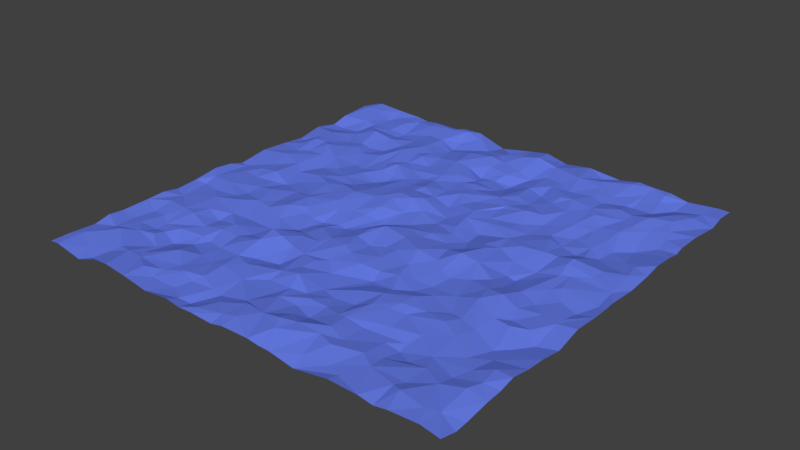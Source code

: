 # Source: Water.blend  (saved by Blender 2.78.0; exported with 4.5.12 LTS)
import bpy
from mathutils import Matrix  # noqa: F401  (used for matrix-valued properties, if any)

bpy.ops.wm.read_factory_settings(use_empty=True)
scene = bpy.context.scene
scene.name = 'Scene'

# ---- collections
col_collection_1 = bpy.data.collections.new('Collection 1'); scene.collection.children.link(col_collection_1)

# ---- materials (node trees are filled in below, after node groups)
mat_sea_001 = bpy.data.materials.new('Sea.001')
mat_sea_001.alpha_threshold = 0.0
mat_sea_001.use_transparent_shadow = False
mat_sea_001.diffuse_color = (0.1331, 0.2013, 0.8, 1.0)
mat_sea_001.roughness = 0.5

# ---- material node trees

# ---- world
world_world = bpy.data.worlds.new('World'); scene.world = world_world
world_world.color = (0.05088, 0.05088, 0.05088)
world_world.use_sun_shadow = False
world_world.sun_shadow_jitter_overblur = 0.0
world_world.cycles.sampling_method = 'MANUAL'

# ---- meshes
me_plane = bpy.data.meshes.new('Plane')
me_plane.from_pydata([(-1.001, 1.0, 0.0009955), (1.0, 1.0, 0.0), (-1.0, 0.9185, 0.01407), (-1.0, 0.6854, -0.0156), (-0.9998, 0.5669, 0.006838), (-1.0, 0.4462, -0.01484), (-1.0, 0.3358, -0.004018), (-0.9999, 0.04881, -0.01384), (-1.0, -0.01961, 0.005957), (-1.0, -0.1093, 0.01585), (-1.0, -0.2333, -9.958e-06), (-0.9999, -0.3383, -0.006331), (-1.0, -0.4156, 0.006651), (-1.0, -0.6407, 0.0009472), (-0.9999, -0.7838, -0.008399), (-1.0, -0.9107, -0.001604), (-0.9999, -0.9999, -0.001391), (-0.9526, -0.9999, 0.003658), (-0.8166, -1.001, -0.02083), (-0.7158, -1.0, 0.01078), (-0.6368, -0.9999, 0.02077), (-0.5314, -1.0, 0.008877), (-0.4045, -0.9999, -0.011), (-0.2819, -1.0, 0.00253), (-0.2157, -1.0, -0.007504), (-0.1403, -1.0, -0.004098), (-0.03649, -1.0, -0.008199), (0.01918, -1.0, 0.004904), (0.1498, -1.0, 0.008499), (0.21, -1.001, 0.001946), (0.2585, -0.9999, 0.0003702), (0.5312, -1.0, 0.008255), (0.6615, -1.0, 0.006097), (0.728, -0.9999, -0.004872), (0.7879, -1.0, 0.006337), (0.9195, -1.0, 0.0138), (0.9995, -1.0, -0.001698), (1.001, -0.9244, -0.01897), (0.9999, -0.8681, -0.01691), (1.0, -0.7545, -0.001018), (1.0, -0.6863, 0.002146), (1.0, -0.6154, 0.01763), (1.0, -0.5267, 0.001521), (1.001, -0.4379, -0.003579), (1.0, -0.2187, 0.007637), (0.9999, -0.09675, -0.0001807), (0.9999, -0.02997, -0.001038), (1.0, 0.02043, 0.002977), (1.0, 0.164, -0.007886), (0.9997, 0.2851, 0.0008203), (1.0, 0.3589, 0.01442), (1.0, 0.4648, 0.006402), (1.0, 0.5181, -0.002427), (1.0, 0.5612, 0.008668), (1.0, 0.6849, 0.005469), (0.9998, 0.9065, 0.003759), (0.8061, 0.9999, -0.01295), (0.7248, 1.0, 0.003929), (0.5698, 1.0, 0.01158), (0.4699, 0.9999, -0.006708), (0.3131, 1.0, 0.008209), (0.1863, 0.9998, -0.007811), (0.08227, 0.9999, 0.01609), (-0.1729, 0.9998, -0.02849), (-0.3102, 1.0, 0.0163), (-0.4118, 1.0, 0.01234), (-0.451, 1.0, -8.174e-05), (-0.5623, 0.9998, 0.002165), (-0.6458, 0.9998, -0.005575), (-0.8052, 1.0, 0.006506), (-0.9504, 1.0, 0.01533), (-0.9536, -0.8682, 0.003222), (-1.0, -0.7107, 0.00783), (-0.9997, -0.503, 0.0035), (-1.0, 0.1924, 0.005304), (-0.9668, 0.4358, -0.01306), (-0.8956, -0.8101, 0.005636), (-0.9266, -0.6443, -0.01133), (-0.9117, -0.4477, 0.001896), (-0.9479, -0.2183, -0.01021), (-0.9502, -0.1613, 0.007622), (-0.9583, 0.04349, -0.0137), (-0.9231, 0.3717, 0.002523), (-0.9481, 0.6938, -0.02518), (-0.9997, 0.7671, 0.005655), (-0.9606, 0.9101, 0.0208), (-0.9127, -0.7457, -0.004775), (-0.9088, -0.5411, -0.0135), (-0.928, -0.3708, -0.008155), (-0.8635, -0.2437, -0.00358), (-0.8995, -0.02444, -0.001042), (-0.8554, 0.1121, -0.0009677), (-0.8851, 0.2979, -0.000167), (-0.8853, 0.4308, 0.01744), (-0.9073, 0.4832, 0.01026), (-0.9379, 0.6503, -0.02089), (-0.8731, 0.7938, 0.002149), (-0.8852, 0.945, 0.006618), (-0.8495, -0.9266, -0.01093), (-0.8641, -0.6557, -0.004086), (-0.8369, -0.5519, -0.00643), (-0.8487, 0.04631, 0.002911), (-0.8736, 0.2235, 0.01098), (-0.8348, 0.3367, -0.0004924), (-0.8938, 0.5538, 0.009681), (-0.8611, 0.6061, -0.00113), (-0.849, 0.6935, -0.01896), (-0.8483, -0.7644, 0.01345), (-0.7904, -0.7141, 0.001934), (-0.8064, -0.4551, 0.001173), (-0.8521, -0.1598, 0.005723), (-0.8163, -0.02937, -0.004885), (-0.8257, 0.2702, 0.004193), (-0.8323, 0.4435, 0.0139), (-0.7839, 0.5428, -0.007639), (-0.8165, 0.6512, -0.009915), (-0.8186, 0.7955, -0.005798), (-0.8101, 0.9042, -0.01279), (-0.7697, -0.6442, -0.01348), (-0.7628, 0.04315, 0.01295), (-0.7726, 0.1924, 0.0001422), (-0.7887, 0.7399, 0.002293), (-0.7254, 0.8048, -0.01057), (-0.7743, 0.9462, -0.004922), (-0.7803, -0.9658, -0.01795), (-0.7442, -0.8937, -0.003607), (-0.7371, -0.8482, 0.003491), (-0.726, -0.6939, 0.0006967), (-0.7836, -0.5855, -0.01489), (-0.7811, -0.3012, 0.004843), (-0.7403, -0.2294, -0.00264), (-0.7263, -0.01484, -0.006179), (-0.668, 0.01827, -0.01693), (-0.7199, 0.1456, -0.01214), (-0.7428, 0.3297, 0.007907), (-0.7863, 0.4122, 0.02218), (-0.7436, 0.4647, 0.006276), (-0.6553, -0.7429, -0.01617), (-0.7202, -0.6438, -0.008522), (-0.7385, -0.4705, 0.00573), (-0.7255, -0.3966, 0.001525), (-0.6632, -0.2542, 0.01076), (-0.7236, -0.1729, -0.006832), (-0.7198, -0.09682, -0.00134), (-0.6895, 0.5141, 0.001548), (-0.7116, 0.5705, -0.007058), (-0.7269, 0.6925, 0.01705), (-0.6987, 0.8915, 0.002854), (-0.6937, 1.0, 0.002445), (-0.6746, -0.8632, 0.01036), (-0.6468, -0.6606, -0.03397), (-0.689, -0.5839, -0.00769), (-0.6568, -0.09555, 0.004887), (-0.6771, 0.3482, 0.003824), (-0.6507, 0.5679, -0.01651), (-0.6506, 0.946, 0.00229), (-0.6372, -0.8253, -0.00262), (-0.6305, -0.5037, -0.00923), (-0.6367, -0.4206, -0.01696), (-0.6214, -0.3583, -0.001309), (-0.6419, 0.07741, -0.0171), (-0.6666, 0.248, -0.01239), (-0.6292, 0.4808, -0.007276), (-0.6332, 0.6933, 0.0003088), (-0.6483, 0.7623, -0.01898), (-0.5713, -0.5636, -0.01153), (-0.6165, -0.2051, 0.004836), (-0.5673, -0.02257, -0.00739), (-0.5933, 0.2791, -0.005084), (-0.5757, 0.3807, -0.01793), (-0.5856, 0.592, -0.01864), (-0.6397, 0.8125, -0.02048), (-0.5322, -0.9034, 0.009795), (-0.6053, -0.8544, 0.001079), (-0.5686, -0.6225, -0.02436), (-0.5501, -0.3381, -0.01176), (-0.5644, -0.1496, -0.003483), (-0.59, 0.1454, 0.008128), (-0.5213, 0.3618, -0.0146), (-0.5373, 0.5021, 0.001255), (-0.5547, 0.9631, 0.01573), (-0.5313, -0.7253, 0.006221), (-0.4547, -0.6749, -0.01242), (-0.5254, -0.5692, -0.02054), (-0.5364, -0.4927, 0.003875), (-0.5268, -0.4293, 0.004748), (-0.5404, -0.2241, 0.001524), (-0.4878, -0.01834, 0.002009), (-0.4952, 0.09904, 0.01467), (-0.486, 0.5166, -0.002979), (-0.5417, 0.6661, -0.005986), (-0.5253, 0.757, -0.004598), (-0.4973, 0.8444, 0.003508), (-0.4723, -0.8604, -0.003817), (-0.4491, -0.4898, 0.0001581), (-0.4749, -0.1755, 0.01622), (-0.4159, 0.04462, 0.01323), (-0.5027, 0.2176, 0.003301), (-0.4794, 0.3043, -0.003973), (-0.4569, 0.4699, -0.003117), (-0.4863, 0.612, 0.01041), (-0.4321, 0.694, 0.01328), (-0.4209, 0.7385, 0.01399), (-0.5509, 0.9188, 0.01706), (-0.4639, -0.9167, -0.01014), (-0.4441, -0.7887, -0.006031), (-0.4447, -0.5874, -0.01335), (-0.4115, -0.4319, -0.00421), (-0.408, -0.3372, -0.01473), (-0.4352, -0.2646, -0.002313), (-0.4712, -0.05688, 0.009613), (-0.4286, 0.1356, 0.01285), (-0.4271, 0.3957, -0.002556), (-0.4069, 0.6249, 0.007831), (-0.4164, 0.8294, 0.007357), (-0.4416, 0.9539, 0.01774), (-0.3805, -0.8149, 0.0007953), (-0.3755, -0.6896, -0.009392), (-0.3971, -0.5422, 0.009362), (-0.3285, -0.4769, 0.0214), (-0.3672, -0.3215, -0.007852), (-0.3892, -0.1477, -0.00539), (-0.4104, -0.1174, 0.005171), (-0.4217, 0.1801, -0.002056), (-0.352, 0.378, -0.0141), (-0.3899, 0.457, 0.01458), (-0.3244, 0.7688, -0.00996), (-0.3465, -0.9062, -0.01745), (-0.3227, -0.8399, -0.01139), (-0.318, -0.603, 0.003132), (-0.337, -0.1645, -0.007806), (-0.3326, 0.1025, 0.02004), (-0.3911, 0.2881, -0.0209), (-0.3575, 0.3378, -0.02328), (-0.3818, 0.5305, -0.0006049), (-0.3537, 0.5987, 0.01584), (-0.3533, 0.6711, 0.009198), (-0.3366, 0.8813, -0.004757), (-0.3601, 0.9601, 0.02478), (-0.3018, -0.7975, 0.0005674), (-0.3355, -0.3923, 0.03315), (-0.3224, -0.2721, -0.01782), (-0.2978, -0.2096, -0.01579), (-0.29, -0.04913, 0.004176), (-0.3394, -0.001601, 0.01735), (-0.2781, 0.384, -0.004837), (-0.2792, 0.555, -0.0006334), (-0.2715, -0.9516, -0.01364), (-0.3012, -0.6966, 0.007329), (-0.2753, -0.5586, -0.01407), (-0.2672, -0.4158, 0.03224), (-0.2321, -0.2119, 0.0023), (-0.2877, -0.1497, -0.02021), (-0.2507, 0.1397, 0.009322), (-0.3173, 0.227, -0.0003137), (-0.2201, 0.4431, -0.007919), (-0.3191, 0.4752, -0.0008864), (-0.2908, 0.6517, 0.00448), (-0.271, 0.7946, -0.005622), (-0.336, 0.8116, -0.01717), (-0.2773, 0.954, 0.008273), (-0.2159, -0.8282, -0.01015), (-0.2513, -0.6264, 0.001509), (-0.2211, -0.483, 0.002327), (-0.2584, -0.2887, -0.001707), (-0.2144, -0.1315, -0.01408), (-0.2426, -0.003715, -0.002417), (-0.1837, 0.8892, -0.008207), (-0.2189, -0.938, -0.02449), (-0.1989, -0.4185, 0.01011), (-0.2326, -0.3318, 0.009659), (-0.1844, -0.1304, -0.02255), (-0.1851, 0.004769, -0.006554), (-0.217, 0.337, -3.963e-05), (-0.2032, 0.6673, 0.009806), (-0.2102, 0.7875, 0.01072), (-0.1507, -0.9652, 0.0002498), (-0.1676, -0.8365, -0.01789), (-0.1471, -0.6611, 0.002286), (-0.1661, -0.5297, -0.01568), (-0.1466, -0.3223, 0.00981), (-0.1423, -0.1104, -0.02181), (-0.128, 0.0194, -0.02229), (-0.1689, 0.08201, 0.006969), (-0.1689, 0.1591, 0.01556), (-0.1695, 0.2179, 0.02325), (-0.1505, 0.2921, 0.01315), (-0.1357, 0.3397, 0.0182), (-0.1613, 0.4459, 0.0008766), (-0.1616, 0.5002, 0.006567), (-0.1755, -0.7171, -0.003575), (-0.09742, -0.583, 0.006629), (-0.1235, -0.4348, 0.006719), (-0.1319, -0.2674, 0.006728), (-0.06191, -0.09793, 0.008682), (-0.09445, 0.2032, 0.02667), (-0.06238, 0.4053, -0.002489), (-0.1072, 0.5612, 0.004406), (-0.1275, 0.6637, -0.001079), (-0.1051, 0.802, 0.01707), (-0.09233, 0.8426, 0.006818), (-0.1015, 0.9525, -0.02056), (-0.1137, -0.8897, 0.0009188), (-0.09459, -0.6477, -0.006162), (-0.04334, -0.274, 0.01077), (-0.07087, -0.1776, 0.001922), (-0.08765, 0.006898, -0.02601), (-0.06674, 0.1176, -0.004217), (-0.06869, 0.5208, -0.007084), (-0.04902, 0.6462, -0.02601), (-0.08251, 0.8781, 0.004908), (-0.03548, -0.9436, 0.007778), (-0.02257, -0.7305, -0.005837), (0.01898, -0.6534, 0.002388), (-0.04956, -0.5214, 0.01281), (-0.05095, -0.4448, 0.007967), (-0.02264, -0.05726, 0.01534), (-0.05994, 0.2405, 0.0211), (-0.0529, 0.3079, 0.00503), (-0.05615, 0.7382, 0.0014), (-0.02296, 0.928, 0.01568), (-0.005828, -0.8432, 0.01446), (-0.04848, -0.8161, -0.001884), (-0.011, -0.5792, 0.02376), (0.03344, -0.4491, -0.01579), (-0.02594, -0.3947, -0.0039), (0.005797, -0.3045, 0.003061), (-0.009357, 0.1716, 0.001563), (0.03679, 0.2898, -0.01474), (0.01562, 0.4099, 0.004778), (-0.003118, 0.5302, 0.001829), (-0.02961, 0.5848, -0.01207), (-0.02883, 0.8048, 0.004622), (0.02147, 0.8794, 0.02178), (-0.01329, 1.001, 0.0005385), (0.02921, -0.9325, 0.0184), (0.03632, -0.7336, 0.01209), (0.08773, -0.6318, -0.003833), (0.00894, -0.19, -0.01105), (0.07118, -0.1666, -0.007119), (0.04774, 0.004726, 0.003615), (0.02682, 0.4801, -0.0009163), (0.02309, 0.6517, -0.02001), (0.09012, -0.8599, 0.02165), (0.09852, -0.557, -0.01702), (0.08831, -0.3389, 7.774e-05), (0.117, -0.244, -0.002816), (0.1327, -0.1791, 0.004959), (0.01099, 0.04686, -0.01051), (0.06687, 0.3301, -0.004019), (0.08953, 0.5708, -0.01877), (0.0433, 0.7176, -0.004268), (0.07125, 0.7844, -0.001625), (0.1654, -0.7842, 0.01041), (0.1189, -0.7242, 4.342e-05), (0.1276, -0.6646, 0.005721), (0.09714, -0.07387, 0.01052), (0.0964, 0.1377, -0.01025), (0.08982, 0.2093, -0.01581), (0.1086, 0.4013, -0.005035), (0.09726, 0.641, -0.03354), (0.1007, 0.6742, -0.03364), (0.09181, 0.9094, 0.02916), (0.1725, -0.8628, 0.0371), (0.1799, -0.3266, -0.008814), (0.1462, -0.02137, 0.006882), (0.158, 0.02704, 0.009164), (0.2162, 0.08559, -0.003479), (0.1868, 0.1483, 0.001749), (0.171, 0.2371, 0.00169), (0.1624, 0.3075, 0.004722), (0.1643, 0.4885, 0.004262), (0.1426, 0.7599, -0.01975), (0.1674, 0.8813, 0.009778), (0.2075, -0.6548, -0.004927), (0.1735, -0.5806, -0.01477), (0.1877, -0.3793, -0.02832), (0.2156, -0.1362, 0.02261), (0.2181, 0.5464, 0.005266), (0.2037, 0.6619, -0.005354), (0.2038, -0.9162, 0.03132), (0.2297, -0.828, 0.02348), (0.2049, -0.7478, -0.008171), (0.2233, -0.493, -0.002106), (0.2119, -0.4048, -0.02369), (0.2434, 0.01588, -0.003881), (0.2842, 0.1749, -0.01648), (0.2728, 0.2585, 0.001919), (0.2476, 0.298, -0.001083), (0.2294, 0.4042, -0.001981), (0.2056, 0.8091, -0.004745), (0.199, 0.8906, 0.01565), (0.2846, -0.68, 0.007217), (0.2705, -0.5731, -0.01007), (0.3105, -0.4068, -0.005408), (0.2655, -0.32, 0.003698), (0.2388, -0.2285, 0.00217), (0.2869, -0.03708, 0.005285), (0.2421, 0.4388, 0.004796), (0.2794, 0.6471, -0.01707), (0.2777, 0.7323, 0.001928), (0.3335, -0.825, 0.01536), (0.3355, -0.557, 0.01226), (0.3194, -0.4647, 0.009773), (0.3127, -0.292, -0.009759), (0.3633, -0.1776, -0.002287), (0.3086, -0.1362, 0.005813), (0.3252, 0.01507, -0.001863), (0.2934, 0.09302, -0.01318), (0.2892, 0.3716, 0.005129), (0.3363, 0.4358, 0.01301), (0.2993, 0.5202, -0.003361), (0.2974, 0.7827, 0.002955), (0.3575, -0.9391, -0.003693), (0.3335, -0.7662, 0.01882), (0.3202, -0.6777, 0.009521), (0.3721, -0.06414, 0.03029), (0.3784, 0.07443, 0.01352), (0.3697, 0.2706, 0.001579), (0.3608, 0.5948, -0.005854), (0.3778, 0.645, 0.01088), (0.3424, 0.8547, 0.02002), (0.4092, -0.7959, 0.00819), (0.4033, -0.5344, 0.009826), (0.3656, -0.356, -0.01402), (0.4178, -0.1946, -0.01023), (0.4086, 0.04113, 0.02169), (0.4353, 0.1137, 0.0003979), (0.4051, 0.2084, -0.004382), (0.3701, 0.346, -0.006732), (0.4064, 0.4689, 0.001936), (0.3731, 0.7306, 0.002957), (0.3723, -1.0, -0.01983), (0.4088, -0.8528, 0.0187), (0.4027, -0.6785, -0.004166), (0.4173, -0.4808, 0.01198), (0.4195, -0.4061, 0.007152), (0.4015, -0.2792, -0.01674), (0.4548, -0.06653, 0.02077), (0.4426, 0.4129, -0.01379), (0.466, 0.8613, 0.006469), (0.4034, 0.9609, -0.00866), (0.4654, -0.5131, -0.00319), (0.4544, -0.3416, -0.006656), (0.5004, -0.1644, -0.0001862), (0.4991, 0.1661, 0.009139), (0.4458, 0.2972, -0.009484), (0.4649, 0.5573, 0.00336), (0.4343, 0.6554, 0.01428), (0.4752, 0.7572, 0.002237), (0.4745, -0.924, -0.002394), (0.5238, -0.8121, 0.01089), (0.52, -0.6944, -0.009859), (0.4778, -0.6128, -0.001737), (0.5285, -0.2969, -0.002166), (0.5559, -0.1135, -0.0003489), (0.563, -0.023, -0.02248), (0.528, 0.07241, -0.01226), (0.4669, 0.2164, 0.001395), (0.5249, 0.3475, -0.008727), (0.4276, 0.9011, 0.009799), (0.5651, -0.6436, -0.01862), (0.508, -0.4519, -0.001625), (0.5803, -0.3977, -0.006231), (0.5512, 0.3017, 0.00175), (0.5562, 0.4812, 0.001895), (0.5346, 0.6454, 0.006392), (0.5325, 0.7373, -0.005128), (0.5405, 0.8132, -0.002362), (0.5575, 0.9518, 0.01599), (0.5352, -0.9534, -0.0002518), (0.6079, -0.4745, 0.008146), (0.6409, -0.4148, 0.002545), (0.623, -0.2887, 0.02399), (0.6037, -0.2038, 0.01841), (0.6004, 0.1829, 0.01062), (0.6081, 0.3947, -0.01732), (0.5796, 0.5934, 0.009136), (0.6222, 0.7858, -0.009433), (0.5898, -0.8532, 0.008056), (0.5762, -0.7797, -0.005657), (0.5794, -0.6869, -0.02728), (0.5913, -0.5787, -0.007419), (0.6915, -0.5198, 0.002531), (0.6233, -0.1299, -0.001187), (0.6005, -0.02504, -0.03077), (0.6079, 0.2973, -0.01177), (0.6355, 0.4918, -0.007752), (0.6458, 0.5485, -0.007068), (0.6402, 0.7008, 0.0131), (0.6467, 0.8032, -0.01823), (0.6375, 0.9218, -0.005231), (0.6409, 1.0, 0.005955), (0.6473, -0.7269, -0.01786), (0.6774, -0.2167, 0.0282), (0.6904, -0.1167, -0.0006908), (0.6382, 0.0661, -0.0197), (0.6573, 0.1884, 0.006295), (0.6856, 0.2806, -0.01744), (0.6611, 0.4152, -0.009475), (0.6997, 0.6325, 0.007202), (0.7048, 0.687, 0.01028), (0.7183, -0.8864, 0.00963), (0.7371, -0.8457, 0.002424), (0.7774, -0.1459, -0.0124), (0.7423, 0.07359, 0.003497), (0.7305, 0.275, -0.007613), (0.7041, 0.3597, -0.01079), (0.7216, 0.459, -0.01078), (0.7158, 0.9103, -0.008429), (0.7161, 0.9593, 0.005138), (0.7614, -0.9073, 0.02048), (0.7353, -0.7323, -0.0003602), (0.6943, -0.6574, -0.01051), (0.7205, -0.4419, 0.002165), (0.7304, -0.3419, 0.005414), (0.7489, -0.2255, -0.0002587), (0.7704, -0.03154, -0.001105), (0.7306, 0.1387, 0.02127), (0.7362, 0.5261, 0.006954), (0.7551, 0.5955, 0.01223), (0.736, 0.8076, -0.01853), (0.797, -0.5894, -0.006309), (0.8047, -0.3504, 0.006481), (0.7305, 0.1839, 0.02515), (0.766, 0.3152, -0.02236), (0.7814, 0.4029, -0.02137), (0.7855, 0.6895, 0.0259), (0.7727, -0.2967, -0.00926), (0.8391, -0.195, -0.005895), (0.7773, 0.09203, 0.003542), (0.8561, 0.1975, 0.007148), (0.8435, 0.2698, -0.009327), (0.8761, 0.3358, -0.007977), (0.8439, 0.457, -0.02378), (0.8281, 0.604, 0.009357), (0.8493, 0.8156, 0.00969), (0.7961, 0.9008, -0.02562), (0.8791, -0.9268, 0.01579), (0.8253, -0.7864, 0.007038), (0.8294, -0.7162, -0.006541), (0.8555, -0.6452, -0.001955), (0.8265, -0.4763, -0.02366), (0.8754, -0.4319, -0.02144), (0.9203, -0.3618, -0.02596), (0.865, -0.3125, -0.003561), (0.843, -0.08115, -0.006967), (0.8017, -0.007745, 0.005901), (0.8513, 0.1337, 0.005275), (0.8709, 0.7244, 0.02033), (0.9222, -0.8996, 0.003601), (0.9185, -0.7601, 0.01729), (0.9279, -0.6152, 0.01737), (0.8722, -0.5434, -0.008623), (0.9174, -0.1837, -0.0009025), (0.9462, 0.2371, 0.005306), (0.9185, 0.5892, 0.003714), (0.8986, 0.6488, 0.01268), (0.9073, 0.8342, 0.006856), (0.914, 0.9164, -0.008641), (0.9375, -0.6965, 0.01212), (0.9998, -0.3355, -0.02225), (0.9173, -0.2231, -0.0006631), (0.925, -0.1014, -0.01643), (0.9627, -0.01729, -0.01011), (0.954, 0.09382, -0.003868), (0.9269, 0.3143, 0.002367), (0.924, 0.5231, -0.008347), (0.9602, 0.7747, -0.006855), (1.0, 0.8426, -0.01421), (0.9501, 1.0, 0.00056)], [], [(97, 69, 70), (148, 69, 123), (215, 67, 180), (215, 65, 66), (260, 64, 238), (334, 63, 301), (441, 59, 60), (492, 58, 469), (15, 71, 14), (14, 86, 72), (87, 73, 13), (88, 11, 12), (11, 88, 10), (10, 80, 9), (81, 7, 8), (94, 4, 5), (95, 3, 4), (3, 83, 84), (71, 76, 86), (86, 77, 72), (77, 87, 13), (80, 90, 81), (92, 82, 6), (93, 94, 75), (83, 96, 84), (97, 70, 85), (17, 98, 71), (76, 107, 86), (86, 99, 77), (99, 87, 77), (89, 80, 79), (90, 101, 81), (91, 102, 74), (84, 96, 85), (117, 97, 85), (107, 108, 86), (99, 100, 87), (100, 78, 87), (109, 88, 78), (89, 110, 80), (112, 92, 102), (92, 103, 93), (113, 94, 93), (113, 104, 94), (105, 115, 95), (106, 116, 96), (98, 126, 76), (126, 107, 76), (99, 118, 100), (129, 130, 89), (89, 130, 110), (101, 120, 91), (91, 120, 102), (120, 112, 102), (112, 134, 103), (135, 113, 103), (121, 116, 106), (125, 126, 124), (139, 109, 128), (140, 129, 109), (110, 143, 111), (101, 119, 120), (136, 114, 113), (114, 145, 115), (146, 121, 115), (116, 122, 117), (128, 157, 139), (143, 131, 111), (136, 144, 114), (164, 122, 121), (19, 20, 124), (20, 125, 124), (149, 126, 125), (150, 138, 127), (151, 157, 128), (129, 141, 130), (131, 132, 119), (134, 153, 135), (156, 137, 149), (138, 150, 151), (158, 159, 140), (141, 166, 142), (166, 152, 142), (132, 160, 133), (153, 162, 144), (154, 145, 144), (163, 164, 146), (122, 171, 147), (147, 155, 148), (173, 149, 20), (173, 156, 149), (137, 156, 150), (159, 175, 141), (167, 132, 152), (167, 160, 132), (169, 162, 153), (176, 167, 166), (177, 197, 161), (197, 168, 161), (168, 178, 169), (162, 179, 170), (163, 191, 164), (164, 191, 171), (203, 180, 155), (174, 183, 165), (175, 186, 166), (188, 177, 160), (178, 179, 169), (179, 200, 170), (200, 190, 170), (193, 205, 173), (173, 205, 181), (181, 182, 174), (206, 183, 174), (175, 208, 186), (210, 187, 167), (223, 197, 177), (197, 198, 178), (178, 189, 179), (179, 189, 200), (22, 204, 21), (205, 182, 181), (222, 210, 195), (196, 188, 187), (232, 198, 197), (198, 212, 178), (212, 189, 178), (200, 201, 190), (201, 191, 190), (216, 205, 193), (218, 194, 206), (209, 221, 195), (195, 221, 222), (210, 196, 187), (223, 232, 197), (232, 233, 198), (199, 234, 200), (213, 201, 200), (214, 238, 203), (229, 218, 206), (207, 240, 208), (209, 241, 221), (210, 244, 196), (196, 231, 211), (233, 224, 212), (235, 213, 234), (213, 236, 201), (236, 202, 201), (214, 237, 238), (227, 228, 216), (216, 239, 217), (241, 230, 221), (221, 230, 222), (224, 245, 225), (256, 234, 225), (234, 246, 235), (237, 260, 238), (23, 247, 22), (22, 247, 227), (229, 249, 219), (240, 264, 241), (241, 242, 230), (232, 254, 233), (245, 224, 233), (256, 246, 234), (246, 257, 235), (257, 236, 235), (257, 226, 236), (226, 258, 259), (228, 261, 239), (248, 262, 229), (262, 249, 229), (249, 263, 219), (252, 265, 243), (243, 266, 244), (253, 273, 254), (254, 273, 245), (245, 255, 256), (257, 274, 226), (259, 267, 260), (24, 268, 23), (290, 262, 248), (262, 279, 249), (269, 270, 250), (266, 283, 253), (273, 255, 245), (255, 289, 256), (289, 246, 256), (277, 261, 268), (278, 262, 290), (270, 280, 264), (271, 265, 251), (266, 272, 283), (273, 288, 255), (288, 289, 255), (289, 274, 246), (276, 302, 268), (268, 302, 277), (278, 291, 262), (292, 269, 279), (269, 292, 270), (292, 280, 270), (286, 287, 273), (289, 297, 274), (267, 310, 63), (276, 311, 302), (302, 322, 277), (322, 290, 277), (290, 303, 278), (278, 303, 291), (291, 292, 279), (292, 293, 280), (293, 305, 281), (283, 307, 284), (295, 285, 284), (296, 288, 287), (298, 319, 274), (312, 303, 290), (314, 292, 291), (315, 325, 292), (292, 304, 293), (304, 305, 293), (307, 327, 295), (318, 296, 287), (331, 298, 297), (331, 309, 298), (332, 300, 299), (325, 326, 304), (316, 348, 306), (296, 341, 308), (351, 319, 309), (333, 310, 332), (310, 320, 334), (335, 321, 311), (322, 336, 312), (324, 315, 314), (324, 325, 315), (326, 338, 304), (338, 339, 316), (316, 340, 348), (328, 329, 318), (342, 351, 309), (351, 332, 319), (335, 343, 321), (321, 343, 322), (343, 336, 322), (313, 337, 323), (344, 324, 323), (325, 345, 326), (339, 356, 316), (356, 340, 316), (348, 357, 327), (358, 317, 327), (358, 328, 317), (350, 331, 330), (351, 352, 332), (352, 333, 332), (333, 362, 334), (27, 28, 335), (347, 356, 339), (356, 365, 340), (349, 359, 329), (329, 371, 341), (360, 361, 342), (324, 376, 345), (364, 346, 345), (347, 339, 346), (357, 368, 358), (351, 372, 352), (29, 380, 28), (382, 354, 353), (374, 375, 355), (396, 347, 346), (377, 356, 347), (369, 370, 358), (371, 379, 360), (379, 372, 361), (372, 390, 373), (373, 391, 362), (391, 61, 362), (381, 353, 363), (381, 382, 353), (395, 396, 364), (396, 377, 347), (385, 366, 365), (368, 386, 369), (370, 389, 398), (371, 378, 379), (391, 373, 390), (29, 30, 380), (381, 414, 382), (382, 392, 374), (394, 395, 376), (397, 385, 377), (367, 408, 368), (408, 386, 368), (371, 411, 378), (399, 379, 378), (400, 390, 379), (412, 391, 390), (391, 60, 61), (30, 401, 380), (414, 392, 382), (392, 402, 393), (403, 394, 384), (404, 396, 395), (397, 407, 385), (385, 407, 408), (409, 389, 388), (410, 398, 389), (400, 412, 390), (392, 415, 402), (402, 403, 393), (394, 424, 395), (424, 404, 395), (404, 405, 396), (408, 417, 386), (387, 418, 388), (398, 410, 411), (411, 419, 399), (420, 400, 399), (431, 412, 400), (441, 60, 421), (434, 415, 414), (415, 423, 402), (417, 428, 386), (428, 387, 386), (409, 429, 410), (448, 431, 400), (450, 433, 413), (433, 422, 401), (422, 434, 414), (437, 425, 405), (427, 428, 417), (446, 429, 418), (431, 440, 421), (460, 441, 421), (433, 451, 422), (436, 443, 424), (424, 443, 437), (427, 445, 428), (447, 448, 419), (449, 440, 431), (31, 470, 432), (470, 450, 432), (450, 451, 433), (452, 434, 422), (452, 461, 434), (462, 436, 435), (462, 443, 436), (443, 454, 437), (454, 425, 437), (458, 464, 446), (446, 459, 439), (462, 463, 443), (463, 454, 443), (444, 455, 438), (455, 456, 438), (456, 457, 438), (457, 445, 427), (464, 459, 446), (449, 468, 440), (479, 451, 450), (480, 452, 451), (461, 482, 453), (457, 475, 445), (458, 475, 464), (465, 477, 466), (474, 484, 455), (484, 456, 455), (486, 464, 475), (486, 459, 464), (486, 476, 459), (466, 489, 467), (478, 468, 467), (468, 491, 469), (31, 32, 470), (32, 479, 470), (513, 482, 481), (483, 442, 482), (483, 471, 442), (473, 494, 474), (486, 507, 476), (499, 487, 476), (500, 466, 477), (500, 489, 466), (32, 502, 479), (493, 513, 481), (472, 514, 473), (484, 495, 485), (485, 505, 496), (518, 497, 496), (498, 507, 486), (500, 501, 489), (521, 490, 478), (490, 509, 491), (32, 33, 502), (67, 68, 155, 180), (505, 518, 496), (506, 507, 498), (507, 508, 499), (519, 500, 488), (511, 502, 33), (540, 513, 512), (522, 514, 483), (504, 517, 495), (495, 517, 505), (530, 518, 505), (525, 507, 506), (507, 526, 508), (521, 537, 509), (540, 541, 513), (541, 522, 513), (542, 514, 522), (523, 515, 542), (529, 504, 516), (546, 517, 504), (547, 530, 517), (530, 548, 518), (526, 534, 519), (519, 535, 520), (535, 527, 520), (527, 536, 521), (553, 542, 522), (542, 543, 523), (523, 545, 528), (517, 546, 547), (548, 531, 524), (532, 533, 525), (525, 533, 526), (536, 559, 537), (35, 538, 34), (550, 539, 538), (545, 562, 528), (529, 554, 546), (565, 548, 530), (531, 555, 532), (567, 535, 534), (535, 557, 549), (35, 550, 538), (550, 551, 539), (551, 560, 540), (541, 552, 553), (553, 43, 542), (542, 544, 543), (544, 562, 545), (562, 554, 529), (563, 564, 546), (546, 564, 547), (564, 565, 547), (555, 566, 533), (533, 51, 534), (51, 567, 534), (567, 556, 557), (568, 558, 549), (39, 560, 551), (560, 41, 552), (552, 42, 553), (561, 562, 544), (556, 54, 557), (561, 44, 562), (564, 47, 565), (565, 48, 555), (49, 566, 555), (49, 50, 566), (51, 52, 567), (52, 53, 567), (53, 54, 556), (55, 1, 570), (97, 117, 69), (117, 123, 69), (155, 68, 148), (64, 65, 215, 238), (215, 66, 67), (64, 260, 267, 63), (58, 59, 460, 469), (334, 362, 62), (441, 460, 59), (71, 15, 16, 17), (510, 57, 492), (510, 56, 57), (8, 9, 80, 81), (71, 86, 14), (72, 77, 13), (73, 88, 12), (88, 79, 10), (10, 79, 80), (75, 5, 6, 82), (7, 81, 74), (70, 0, 2, 85), (75, 94, 5), (104, 95, 4), (95, 83, 3), (84, 85, 2), (92, 6, 74, 102), (73, 87, 78), (73, 78, 88), (81, 91, 74), (89, 79, 88, 129), (82, 93, 75), (94, 104, 4), (17, 18, 98), (71, 98, 76), (80, 110, 90), (101, 91, 81), (92, 93, 82), (104, 105, 95), (83, 106, 96), (85, 96, 117), (86, 108, 99), (100, 109, 78), (109, 129, 88), (106, 83, 95, 115), (110, 111, 90), (90, 111, 101), (92, 112, 103), (93, 103, 113), (104, 114, 105), (138, 118, 108, 127), (116, 117, 96), (18, 124, 98), (98, 124, 126), (108, 118, 99), (118, 128, 100), (100, 128, 109), (111, 119, 101), (134, 135, 103), (113, 114, 104), (114, 115, 105), (115, 121, 106), (18, 19, 124), (126, 108, 107), (109, 139, 140), (130, 142, 110), (110, 142, 143), (111, 131, 119), (112, 120, 134), (135, 136, 113), (121, 122, 116), (117, 122, 147), (147, 123, 117), (126, 137, 108), (108, 137, 127), (120, 119, 132, 133), (118, 138, 151), (118, 151, 128), (136, 135, 153, 144), (120, 133, 161), (120, 161, 134), (114, 144, 145), (145, 146, 115), (146, 164, 121), (123, 147, 148), (125, 20, 149), (126, 149, 137), (137, 150, 127), (139, 158, 140), (140, 159, 129), (159, 141, 129), (130, 141, 142), (142, 152, 143), (131, 143, 132), (134, 161, 153), (165, 151, 150, 174), (146, 145, 163), (157, 158, 139), (143, 152, 132), (160, 177, 133), (133, 177, 161), (161, 168, 153), (162, 154, 144), (145, 154, 163), (164, 171, 122), (147, 171, 155), (150, 156, 174), (173, 20, 21, 172), (151, 165, 157), (141, 175, 166), (166, 167, 152), (168, 169, 153), (162, 170, 154), (154, 170, 163), (171, 203, 155), (185, 158, 157, 184), (156, 173, 181), (156, 181, 174), (165, 184, 157), (159, 158, 185, 175), (160, 167, 187, 188), (186, 176, 166), (169, 179, 162), (170, 190, 163), (190, 191, 163), (172, 193, 173), (165, 183, 184), (176, 210, 167), (184, 183, 206, 194), (197, 178, 168), (191, 192, 171), (192, 203, 171), (21, 204, 172), (172, 204, 193), (174, 182, 206), (175, 185, 208), (186, 195, 176), (176, 195, 210), (188, 223, 177), (202, 192, 191), (192, 214, 203), (203, 215, 180), (185, 184, 194, 207), (242, 241, 264, 251), (207, 208, 185), (208, 209, 186), (186, 209, 195), (196, 211, 188), (188, 211, 223), (212, 199, 189), (199, 200, 189), (191, 201, 202), (202, 214, 192), (22, 227, 204), (193, 204, 216), (182, 205, 217), (182, 217, 206), (218, 219, 194), (194, 219, 207), (208, 220, 209), (198, 233, 212), (212, 225, 199), (199, 225, 234), (200, 234, 213), (202, 226, 214), (203, 238, 215), (204, 227, 216), (205, 216, 217), (217, 229, 206), (219, 240, 207), (208, 240, 220), (220, 241, 209), (222, 244, 210), (244, 231, 196), (211, 231, 223), (223, 254, 232), (212, 224, 225), (213, 235, 236), (226, 259, 214), (214, 259, 237), (216, 228, 239), (239, 248, 217), (217, 248, 229), (229, 219, 218), (220, 240, 241), (222, 230, 243), (222, 243, 244), (223, 231, 254), (245, 256, 225), (236, 226, 202), (247, 228, 227), (219, 250, 240), (230, 242, 252), (230, 252, 243), (231, 244, 253), (253, 254, 231), (233, 254, 245), (237, 259, 260), (23, 268, 247), (247, 261, 228), (239, 261, 248), (219, 263, 250), (250, 270, 240), (240, 270, 264), (286, 273, 253, 285), (242, 251, 265), (242, 265, 252), (243, 265, 266), (244, 266, 253), (226, 274, 258), (247, 268, 261), (261, 290, 248), (249, 279, 263), (250, 263, 269), (266, 265, 272), (283, 284, 253), (253, 284, 285), (267, 259, 258, 275), (246, 274, 257), (274, 275, 258), (276, 268, 24, 25), (251, 264, 280, 293), (261, 277, 290), (262, 291, 279), (263, 279, 269), (300, 267, 275, 299), (293, 271, 251), (265, 271, 282), (265, 282, 272), (274, 299, 275), (293, 281, 271), (272, 282, 283), (273, 287, 288), (297, 298, 274), (311, 276, 25, 26), (267, 300, 310), (63, 310, 301), (306, 282, 271, 281), (281, 305, 294), (307, 283, 282, 306), (286, 285, 317, 318), (284, 307, 295), (285, 295, 317), (297, 289, 288, 308), (286, 318, 287), (288, 296, 308), (316, 306, 281, 294), (274, 319, 299), (322, 312, 290), (303, 323, 291), (291, 323, 314), (292, 314, 315), (292, 325, 304), (321, 322, 302, 311), (295, 327, 317), (308, 331, 297), (298, 309, 319), (299, 319, 332), (300, 332, 310), (301, 310, 334), (316, 294, 305, 338), (312, 313, 303), (313, 323, 303), (304, 338, 305), (307, 306, 348, 327), (311, 26, 27, 335), (317, 328, 318), (318, 329, 296), (296, 329, 341), (341, 330, 308), (308, 330, 331), (310, 333, 320), (342, 331, 350, 360), (312, 336, 313), (323, 324, 314), (309, 331, 342), (320, 333, 334), (336, 337, 313), (337, 344, 323), (325, 324, 345), (345, 346, 326), (326, 346, 338), (357, 358, 327), (328, 349, 329), (341, 350, 330), (375, 344, 337, 355), (352, 362, 333), (335, 28, 343), (343, 354, 336), (336, 354, 355), (336, 355, 337), (344, 376, 324), (338, 346, 339), (365, 366, 340), (340, 366, 348), (358, 349, 328), (329, 359, 371), (341, 371, 350), (342, 361, 351), (28, 380, 343), (380, 363, 343), (343, 363, 353), (343, 353, 354), (384, 376, 344, 383), (344, 375, 383), (373, 362, 352, 372), (345, 376, 364), (348, 366, 357), (368, 369, 358), (358, 370, 349), (359, 398, 371), (350, 371, 360), (360, 379, 361), (361, 372, 351), (374, 355, 354, 382), (362, 61, 62), (398, 359, 349, 370), (364, 396, 346), (356, 377, 365), (366, 367, 357), (367, 368, 357), (388, 370, 369, 387), (380, 381, 363), (374, 393, 375), (376, 395, 364), (377, 385, 365), (385, 367, 366), (369, 386, 387), (429, 409, 388, 418), (370, 388, 389), (372, 379, 390), (380, 401, 381), (374, 392, 393), (375, 393, 383), (383, 403, 384), (384, 394, 376), (377, 396, 406), (406, 397, 377), (385, 408, 367), (398, 411, 371), (411, 399, 378), (379, 399, 400), (401, 414, 381), (393, 403, 383), (396, 405, 406), (389, 409, 410), (412, 421, 391), (391, 421, 60), (30, 432, 413), (30, 413, 401), (414, 415, 392), (406, 416, 397), (397, 416, 407), (435, 403, 402, 423), (419, 420, 399), (413, 433, 401), (401, 422, 414), (436, 394, 403, 435), (408, 407, 426, 417), (394, 436, 424), (424, 437, 404), (404, 437, 405), (405, 416, 406), (407, 416, 426), (411, 410, 430, 419), (387, 428, 418), (410, 429, 430), (438, 416, 405, 425), (420, 448, 400), (431, 421, 412), (413, 432, 450), (415, 434, 453), (415, 453, 423), (449, 448, 466, 467), (416, 438, 426), (417, 426, 427), (428, 446, 418), (429, 439, 430), (419, 430, 447), (419, 448, 420), (440, 460, 421), (453, 442, 423), (423, 442, 435), (425, 444, 438), (438, 427, 426), (445, 458, 428), (428, 458, 446), (446, 439, 429), (430, 439, 447), (431, 448, 449), (451, 452, 422), (434, 461, 453), (435, 442, 462), (438, 457, 427), (439, 465, 447), (447, 466, 448), (454, 444, 425), (445, 475, 458), (459, 465, 439), (465, 466, 447), (460, 440, 468, 469), (449, 467, 468), (474, 444, 454, 473), (470, 479, 450), (479, 480, 451), (480, 481, 452), (452, 481, 461), (453, 482, 442), (442, 471, 462), (472, 463, 462, 471), (444, 474, 455), (456, 496, 457), (457, 496, 475), (459, 476, 465), (480, 493, 481), (461, 481, 482), (454, 463, 472, 473), (486, 475, 497, 498), (484, 485, 456), (456, 485, 496), (465, 476, 487), (487, 488, 465), (465, 488, 477), (467, 489, 478), (468, 478, 491), (469, 491, 492), (483, 472, 471), (474, 494, 484), (475, 496, 497), (512, 480, 479, 503), (507, 499, 476), (477, 488, 500), (478, 490, 491), (488, 487, 499, 508), (480, 512, 493), (513, 483, 482), (483, 514, 472), (473, 514, 515), (473, 515, 494), (494, 495, 484), (485, 495, 505), (518, 524, 497), (478, 489, 501, 521), (492, 491, 509, 510), (490, 521, 509), (516, 494, 515, 528), (502, 503, 479), (493, 512, 513), (483, 513, 522), (495, 494, 516, 504), (506, 498, 497, 524), (56, 510, 509, 537), (508, 519, 488), (519, 520, 500), (520, 501, 500), (34, 511, 33), (502, 511, 503), (503, 539, 512), (514, 542, 515), (505, 517, 530), (524, 525, 506), (507, 525, 526), (508, 526, 519), (520, 527, 501), (501, 527, 521), (525, 524, 531, 532), (511, 34, 538), (503, 511, 539), (539, 540, 512), (515, 523, 528), (528, 529, 516), (518, 548, 524), (541, 540, 560, 552), (519, 534, 535), (521, 536, 537), (538, 539, 511), (539, 551, 540), (522, 541, 553), (523, 543, 544), (523, 544, 545), (504, 529, 546), (547, 565, 530), (526, 533, 534), (527, 535, 549), (536, 527, 549, 558), (528, 562, 529), (554, 563, 546), (532, 555, 533), (567, 557, 535), (56, 537, 559, 570), (536, 558, 559), (555, 531, 548, 565), (542, 43, 544), (550, 35, 36, 37), (533, 566, 50), (533, 50, 51), (549, 557, 568), (39, 551, 550, 38), (37, 38, 550), (559, 558, 569, 55), (553, 42, 43), (544, 43, 561), (554, 562, 45), (554, 45, 563), (567, 53, 556), (54, 568, 557), (558, 568, 569), (564, 563, 45, 46), (55, 570, 559), (560, 39, 40), (560, 40, 41), (552, 41, 42), (562, 44, 45), (46, 47, 564), (565, 47, 48), (555, 48, 49), (568, 54, 569)])
me_plane.materials.append(mat_sea_001)
me_plane.use_remesh_preserve_volume = False
me_plane.use_remesh_preserve_attributes = False
me_plane.use_mirror_vertex_groups = False
me_plane.update()
arm_armature = bpy.data.armatures.new('Armature')  # bones are not reproduced

# ---- objects
ob_armature = bpy.data.objects.new('Armature', arm_armature)
ob_plane = bpy.data.objects.new('Plane', me_plane)

# ---- transforms, parenting, visibility, modifiers, constraints
ob_armature.location = (-4.633, -0.4569, 1.424)
ob_armature.lineart.crease_threshold = 0.0
ob_plane.parent = ob_armature
ob_plane.matrix_parent_inverse = Matrix(((1.0, 0.0, 0.0, 4.633), (0.0, 1.0, 0.0, 0.4569), (0.0, 0.0, 1.0, -1.424), (0.0, 0.0, 0.0, 1.0)))
ob_plane.location = (0.0, 0.0, 0.0)
ob_plane.scale = (7.935, 7.935, 7.935)
ob_plane.lineart.crease_threshold = 0.0
_vg = ob_plane.vertex_groups.new(name='Bone.001')
for _i, _w in zip([2, 3, 4, 5, 6, 7, 8, 9, 18, 21, 22, 25, 26, 27, 28, 29, 30, 33, 37, 38, 39, 40, 41, 42, 45, 46, 47, 49, 50, 56, 57, 60, 61, 62, 63, 71, 75, 76, 77, 79, 80, 81, 82, 84, 85, 86, 87, 88, 89, 90, 91, 92, 93, 94, 97, 98, 99, 100, 101, 103, 104, 105, 107, 108, 109, 113, 117, 118, 123, 124, 125, 126, 127, 128, 135, 139, 140, 144, 146, 161, 162, 166, 170, 172, 176, 179, 182, 183, 186, 189, 190, 193, 194, 200, 204, 205, 206, 207, 212, 216, 217, 218, 221, 224, 225, 230, 232, 233, 243, 244, 245, 246, 254, 256, 262, 263, 267, 268, 275, 276, 277, 279, 286, 287, 293, 296, 301, 302, 305, 311, 319, 321, 322, 324, 325, 326, 332, 334, 335, 336, 337, 342, 343, 344, 345, 346, 347, 353, 354, 355, 363, 367, 368, 374, 375, 376, 377, 378, 380, 381, 382, 383, 384, 388, 391, 392, 393, 400, 401, 412, 414, 415, 422, 426, 427, 431, 433, 438, 439, 441, 445, 450, 451, 452, 453, 456, 457, 459, 465, 470, 471, 472, 473, 480, 483, 494, 502, 503, 504, 506, 508, 509, 510, 514, 515, 517, 519, 521, 523, 525, 533, 537, 543, 545, 551, 552, 555, 559, 560, 563, 564, 565, 566, 569], [0.2399, 0.0768, 0.003305, 0.9799, 0.2167, 0.1065, 0.7663, 0.2488, 0.02982, 0.006584, 0.009793, 0.0709, 0.1367, 0.01356, 0.04337, 0.8144, 0.6496, 0.06061, 0.04985, 0.4033, 0.9876, 0.989, 0.8132, 0.0009334, 0.2239, 0.8665, 0.8318, 0.1004, 0.03697, 0.01968, 0.6407, 0.3619, 0.9994, 1.0, 0.9956, 0.001599, 1.0, 0.217, 0.01815, 7.788e-05, 0.06781, 0.8505, 0.249, 0.99, 0.9994, 0.9179, 9.807e-05, 0.006316, 0.6611, 0.9875, 0.1015, 0.04327, 0.2765, 0.9974, 0.01563, 0.0006408, 0.9045, 0.8571, 0.1466, 0.02356, 0.8427, 0.001076, 0.08147, 0.04463, 0.1859, 0.0006621, 0.8633, 0.3219, 0.02176, 0.1164, 0.2975, 0.7652, 0.08447, 0.8797, 0.0002618, 0.2132, 0.0006514, 0.9997, 0.0455, 0.2851, 0.004451, 0.3029, 0.1669, 0.07728, 0.2362, 0.02657, 0.05093, 0.002, 0.08757, 0.03219, 0.2894, 0.97, 0.5975, 0.01552, 0.9291, 0.9439, 0.8953, 8.012e-05, 0.1303, 0.412, 0.03367, 0.03341, 0.0006992, 0.9177, 0.9948, 0.001465, 0.009, 0.6266, 0.1154, 0.5047, 0.0677, 0.0005431, 0.05252, 0.8843, 0.01095, 0.002297, 0.007976, 0.004747, 0.274, 0.3383, 0.5675, 0.2765, 0.007912, 0.78, 0.1314, 0.07077, 0.959, 0.9419, 0.4231, 0.2161, 0.00392, 0.9908, 0.007591, 0.6824, 0.00527, 0.1162, 0.3696, 1.0, 0.1018, 0.02912, 0.001093, 0.6206, 0.01393, 0.09008, 0.9719, 0.115, 0.4174, 0.07378, 0.723, 0.1089, 0.441, 0.3998, 0.6023, 0.06515, 0.9642, 0.003992, 0.001814, 0.06704, 0.8926, 0.9999, 0.1479, 0.6755, 0.04959, 0.8096, 0.006391, 0.7887, 0.0002121, 0.02131, 0.01435, 0.1631, 0.009167, 0.002149, 0.05795, 0.00292, 0.002889, 0.4065, 0.00991, 0.07833, 0.8741, 0.001903, 0.00196, 0.2758, 0.7742, 0.3494, 0.02409, 0.02747, 0.1623, 0.0398, 0.01992, 0.0119, 0.0001816, 0.571, 0.2451, 0.02365, 0.03278, 0.3176, 0.7974, 0.1838, 0.1313, 0.01261, 0.7127, 0.01097, 0.2092, 0.326, 0.379, 0.665, 0.001393, 0.9417, 0.001574, 0.6376, 0.01965, 0.1132, 0.9991, 0.04678, 0.01344, 0.1222, 0.2046, 0.08044, 0.3597, 0.03398, 0.9911, 0.1799, 0.9685, 0.2217]): _vg.add([_i], _w, 'REPLACE')
_vg = ob_plane.vertex_groups.new(name='Bone')
for _i, _w in zip([9, 39, 45, 46, 78, 80, 86, 99, 106, 114, 116, 120, 125, 126, 134, 150, 151, 165, 169, 175, 181, 184, 185, 189, 192, 197, 211, 214, 216, 227, 228, 236, 239, 246, 250, 253, 257, 261, 264, 267, 270, 277, 283, 288, 290, 291, 297, 300, 303, 310, 313, 314, 316, 323, 329, 330, 337, 340, 341, 344, 362, 364, 368, 369, 373, 376, 379, 383, 388, 391, 392, 393, 399, 402, 409, 415, 416, 418, 428, 430, 434, 438, 439, 465, 476, 483, 487, 488, 490, 493, 494, 496, 499, 507, 512, 513, 516, 520, 521, 522, 533, 535, 539, 563, 564], [0.5028, 4.028e-05, 0.7787, 0.02161, 0.9904, 0.01495, 0.08009, 0.9232, 0.9702, 0.9994, 0.6708, 0.4834, 0.008856, 0.767, 0.003158, 0.2666, 0.007256, 0.001101, 0.4551, 0.9994, 0.3675, 0.1693, 6.987e-05, 0.976, 0.005872, 0.9416, 0.01337, 0.8359, 0.3533, 0.03585, 0.492, 0.7721, 0.01006, 0.6899, 0.9899, 0.5532, 0.000314, 0.4732, 0.07085, 0.2474, 0.000514, 0.9909, 0.9954, 1.0, 0.002403, 0.1281, 1.0, 0.9997, 0.0031, 0.9515, 0.004131, 0.8482, 0.2507, 0.9983, 0.005115, 0.1468, 0.0003722, 0.0681, 0.956, 0.794, 0.07092, 0.928, 0.0001737, 0.1505, 0.9818, 0.07466, 0.7451, 0.02957, 0.2995, 0.01869, 0.06215, 0.9999, 0.005868, 0.751, 0.001793, 0.7571, 0.5144, 0.3564, 0.8054, 0.07646, 0.8747, 0.07201, 0.1943, 0.6428, 0.1754, 0.267, 0.9989, 0.01568, 0.2806, 0.2209, 0.316, 0.8637, 1.0, 0.5219, 0.05794, 0.713, 0.271, 0.01862, 1.0, 0.01686, 0.04817, 0.9216, 0.7328, 0.1722, 0.6864]): _vg.add([_i], _w, 'REPLACE')
_m = ob_plane.modifiers.new('Armature', 'ARMATURE')
_m.object = ob_armature

# ---- collection membership
col_collection_1.objects.link(ob_armature)
col_collection_1.objects.link(ob_plane)

# ---- scene / render settings (as saved in the file)
scene.frame_start = 1; scene.frame_end = 40; scene.frame_set(30)
scene.render.engine = 'BLENDER_EEVEE_NEXT'
scene.render.resolution_percentage = 50
scene.render.dither_intensity = 0.0
scene.cycles.use_denoising = False
scene.cycles.samples = 128
scene.cycles.sampling_pattern = 'TABULATED_SOBOL'
scene.cycles.light_sampling_threshold = 0.0
scene.cycles.use_adaptive_sampling = False
scene.cycles.use_light_tree = False
scene.cycles.blur_glossy = 0.0
scene.cycles.sample_clamp_indirect = 0.0
scene.view_settings.view_transform = 'Standard'
bpy.context.view_layer.update()

# ---- added for rendering (the .blend has no active camera and no usable light): camera, sun
cam_auto = bpy.data.cameras.new('AutoCamera')
cam_auto.lens = 50.0
cam_auto.sensor_width = 36.0
cam_auto.clip_end = 1000.0
ob_auto_camera = bpy.data.objects.new('AutoCamera', cam_auto)
scene.collection.objects.link(ob_auto_camera)
ob_auto_camera.location = (20.8829, -24.9964, 16.7205)
ob_auto_camera.rotation_euler = (1.09748, -7.21219e-08, 0.694738)
scene.camera = ob_auto_camera
light_auto_sun = bpy.data.lights.new('AutoSun', 'SUN')
light_auto_sun.energy = 3.0
light_auto_sun.angle = 0.0523599
ob_auto_sun = bpy.data.objects.new('AutoSun', light_auto_sun)
scene.collection.objects.link(ob_auto_sun)
ob_auto_sun.rotation_euler = (0.872665, 0.174533, 0.523599)
bpy.context.view_layer.update()
